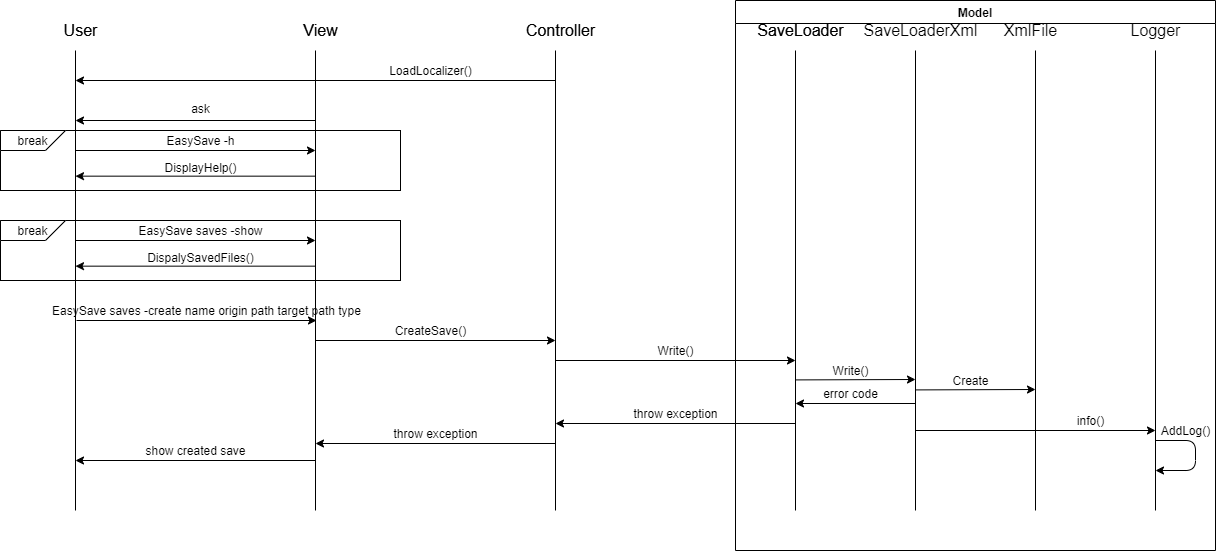

The diagram above was exported from draw.io. Its source (the exported page's mxGraphModel, read from the mxfile embedded in the PNG):
<mxGraphModel dx="2844" dy="1524" grid="1" gridSize="10" guides="1" tooltips="1" connect="1" arrows="1" fold="1" page="1" pageScale="1" pageWidth="1169" pageHeight="826" background="#ffffff" math="0" shadow="0">
  <root>
    <mxCell id="0" />
    <mxCell id="1" parent="0" />
    <mxCell id="2" value="" style="rounded=0;whiteSpace=wrap;html=1;" vertex="1" parent="1">
      <mxGeometry x="1165" y="230" width="400" height="60" as="geometry" />
    </mxCell>
    <mxCell id="3" value="" style="rounded=0;whiteSpace=wrap;html=1;" vertex="1" parent="1">
      <mxGeometry x="1165" y="140" width="400" height="60" as="geometry" />
    </mxCell>
    <mxCell id="4" value="&lt;font style=&quot;font-size: 16px&quot;&gt;User&lt;/font&gt;" style="text;html=1;align=center;verticalAlign=middle;resizable=0;points=[];autosize=1;" vertex="1" parent="1">
      <mxGeometry x="1220" y="30" width="50" height="20" as="geometry" />
    </mxCell>
    <mxCell id="5" value="&lt;font style=&quot;font-size: 16px&quot;&gt;View&lt;/font&gt;" style="text;html=1;align=center;verticalAlign=middle;resizable=0;points=[];autosize=1;" vertex="1" parent="1">
      <mxGeometry x="1460" y="30" width="50" height="20" as="geometry" />
    </mxCell>
    <mxCell id="6" value="&lt;font style=&quot;font-size: 16px&quot;&gt;Controller&lt;/font&gt;" style="text;html=1;align=center;verticalAlign=middle;resizable=0;points=[];autosize=1;" vertex="1" parent="1">
      <mxGeometry x="1685" y="30" width="80" height="20" as="geometry" />
    </mxCell>
    <mxCell id="7" value="&lt;font style=&quot;font-size: 16px&quot;&gt;SaveLoader&lt;/font&gt;" style="text;html=1;align=center;verticalAlign=middle;resizable=0;points=[];autosize=1;" vertex="1" parent="1">
      <mxGeometry x="1915" y="30" width="100" height="20" as="geometry" />
    </mxCell>
    <mxCell id="8" value="" style="endArrow=classic;html=1;" edge="1" parent="1">
      <mxGeometry width="50" height="50" relative="1" as="geometry">
        <mxPoint x="1480" y="130" as="sourcePoint" />
        <mxPoint x="1240" y="130" as="targetPoint" />
      </mxGeometry>
    </mxCell>
    <mxCell id="9" value="ask" style="text;html=1;align=center;verticalAlign=middle;resizable=0;points=[];autosize=1;" vertex="1" parent="1">
      <mxGeometry x="1350" y="108" width="30" height="20" as="geometry" />
    </mxCell>
    <mxCell id="10" value="" style="endArrow=classic;html=1;" edge="1" parent="1">
      <mxGeometry width="50" height="50" relative="1" as="geometry">
        <mxPoint x="1240" y="160" as="sourcePoint" />
        <mxPoint x="1480" y="160" as="targetPoint" />
      </mxGeometry>
    </mxCell>
    <mxCell id="11" value="EasySave saves -create name origin path target path type" style="text;html=1;align=center;verticalAlign=middle;resizable=0;points=[];autosize=1;" vertex="1" parent="1">
      <mxGeometry x="1211" y="310" width="320" height="20" as="geometry" />
    </mxCell>
    <mxCell id="12" value="break" style="shape=card;whiteSpace=wrap;html=1;direction=west;" vertex="1" parent="1">
      <mxGeometry x="1165" y="140" width="65" height="20" as="geometry" />
    </mxCell>
    <mxCell id="13" value="EasySave -h" style="text;html=1;align=center;verticalAlign=middle;resizable=0;points=[];autosize=1;" vertex="1" parent="1">
      <mxGeometry x="1325" y="140" width="80" height="20" as="geometry" />
    </mxCell>
    <mxCell id="14" value="" style="endArrow=classic;html=1;" edge="1" parent="1">
      <mxGeometry width="50" height="50" relative="1" as="geometry">
        <mxPoint x="1480" y="185.66000000000008" as="sourcePoint" />
        <mxPoint x="1240" y="185.66000000000008" as="targetPoint" />
      </mxGeometry>
    </mxCell>
    <mxCell id="15" value="DisplayHelp()" style="text;html=1;align=center;verticalAlign=middle;resizable=0;points=[];autosize=1;" vertex="1" parent="1">
      <mxGeometry x="1320" y="167" width="90" height="20" as="geometry" />
    </mxCell>
    <mxCell id="16" value="" style="endArrow=classic;html=1;" edge="1" parent="1">
      <mxGeometry width="50" height="50" relative="1" as="geometry">
        <mxPoint x="1241" y="330" as="sourcePoint" />
        <mxPoint x="1481" y="330" as="targetPoint" />
      </mxGeometry>
    </mxCell>
    <mxCell id="17" value="" style="endArrow=classic;html=1;" edge="1" parent="1">
      <mxGeometry width="50" height="50" relative="1" as="geometry">
        <mxPoint x="1720" y="90" as="sourcePoint" />
        <mxPoint x="1240" y="90" as="targetPoint" />
      </mxGeometry>
    </mxCell>
    <mxCell id="18" value="LoadLocalizer()" style="text;html=1;align=center;verticalAlign=middle;resizable=0;points=[];autosize=1;" vertex="1" parent="1">
      <mxGeometry x="1545" y="70" width="100" height="20" as="geometry" />
    </mxCell>
    <mxCell id="19" value="" style="endArrow=classic;html=1;" edge="1" parent="1">
      <mxGeometry width="50" height="50" relative="1" as="geometry">
        <mxPoint x="1240" y="250" as="sourcePoint" />
        <mxPoint x="1480" y="250" as="targetPoint" />
      </mxGeometry>
    </mxCell>
    <mxCell id="20" value="break" style="shape=card;whiteSpace=wrap;html=1;direction=west;" vertex="1" parent="1">
      <mxGeometry x="1165" y="230" width="65" height="20" as="geometry" />
    </mxCell>
    <mxCell id="21" value="EasySave saves -show" style="text;html=1;align=center;verticalAlign=middle;resizable=0;points=[];autosize=1;" vertex="1" parent="1">
      <mxGeometry x="1295" y="230" width="140" height="20" as="geometry" />
    </mxCell>
    <mxCell id="22" value="" style="endArrow=classic;html=1;" edge="1" parent="1">
      <mxGeometry width="50" height="50" relative="1" as="geometry">
        <mxPoint x="1480" y="275.65999999999985" as="sourcePoint" />
        <mxPoint x="1240" y="275.65999999999985" as="targetPoint" />
      </mxGeometry>
    </mxCell>
    <mxCell id="23" value="DispalySavedFiles()" style="text;html=1;align=center;verticalAlign=middle;resizable=0;points=[];autosize=1;" vertex="1" parent="1">
      <mxGeometry x="1305" y="257" width="120" height="20" as="geometry" />
    </mxCell>
    <mxCell id="24" value="" style="endArrow=classic;html=1;" edge="1" parent="1">
      <mxGeometry width="50" height="50" relative="1" as="geometry">
        <mxPoint x="1480" y="350" as="sourcePoint" />
        <mxPoint x="1720" y="350" as="targetPoint" />
      </mxGeometry>
    </mxCell>
    <mxCell id="25" value="CreateSave()" style="text;html=1;align=center;verticalAlign=middle;resizable=0;points=[];autosize=1;" vertex="1" parent="1">
      <mxGeometry x="1550" y="330" width="90" height="20" as="geometry" />
    </mxCell>
    <mxCell id="26" value="" style="endArrow=classic;html=1;" edge="1" parent="1">
      <mxGeometry width="50" height="50" relative="1" as="geometry">
        <mxPoint x="1720" y="370" as="sourcePoint" />
        <mxPoint x="1960" y="370" as="targetPoint" />
      </mxGeometry>
    </mxCell>
    <mxCell id="27" value="Write()" style="text;html=1;align=center;verticalAlign=middle;resizable=0;points=[];autosize=1;" vertex="1" parent="1">
      <mxGeometry x="1815" y="350" width="50" height="20" as="geometry" />
    </mxCell>
    <mxCell id="28" value="Model" style="swimlane;whiteSpace=wrap" vertex="1" parent="1">
      <mxGeometry x="1900" y="10" width="480" height="550" as="geometry" />
    </mxCell>
    <mxCell id="29" value="" style="endArrow=none;html=1;" edge="1" parent="28">
      <mxGeometry width="50" height="50" relative="1" as="geometry">
        <mxPoint x="180" y="510" as="sourcePoint" />
        <mxPoint x="180" y="50" as="targetPoint" />
      </mxGeometry>
    </mxCell>
    <mxCell id="30" value="&lt;font style=&quot;font-size: 16px&quot;&gt;SaveLoaderXml&lt;/font&gt;" style="text;html=1;align=center;verticalAlign=middle;resizable=0;points=[];autosize=1;" vertex="1" parent="28">
      <mxGeometry x="120" y="20" width="130" height="20" as="geometry" />
    </mxCell>
    <mxCell id="31" value="" style="endArrow=classic;html=1;" edge="1" parent="28">
      <mxGeometry width="50" height="50" relative="1" as="geometry">
        <mxPoint x="59.999999999999545" y="379.41" as="sourcePoint" />
        <mxPoint x="180" y="379" as="targetPoint" />
      </mxGeometry>
    </mxCell>
    <mxCell id="32" value="Write()" style="text;html=1;align=center;verticalAlign=middle;resizable=0;points=[];autosize=1;" vertex="1" parent="28">
      <mxGeometry x="90" y="360" width="50" height="20" as="geometry" />
    </mxCell>
    <mxCell id="33" value="&lt;font style=&quot;font-size: 16px&quot;&gt;XmlFile&lt;/font&gt;" style="text;html=1;align=center;verticalAlign=middle;resizable=0;points=[];autosize=1;" vertex="1" parent="28">
      <mxGeometry x="260" y="20" width="70" height="20" as="geometry" />
    </mxCell>
    <mxCell id="34" value="" style="endArrow=none;html=1;" edge="1" parent="28">
      <mxGeometry width="50" height="50" relative="1" as="geometry">
        <mxPoint x="300" y="510" as="sourcePoint" />
        <mxPoint x="300" y="50" as="targetPoint" />
      </mxGeometry>
    </mxCell>
    <mxCell id="35" value="" style="endArrow=classic;html=1;" edge="1" parent="28">
      <mxGeometry width="50" height="50" relative="1" as="geometry">
        <mxPoint x="180" y="389.4100000000001" as="sourcePoint" />
        <mxPoint x="300" y="389" as="targetPoint" />
      </mxGeometry>
    </mxCell>
    <mxCell id="36" value="Create" style="text;html=1;align=center;verticalAlign=middle;resizable=0;points=[];autosize=1;" vertex="1" parent="28">
      <mxGeometry x="210" y="370" width="50" height="20" as="geometry" />
    </mxCell>
    <mxCell id="37" value="" style="endArrow=classic;html=1;" edge="1" parent="28">
      <mxGeometry width="50" height="50" relative="1" as="geometry">
        <mxPoint x="180" y="403" as="sourcePoint" />
        <mxPoint x="60" y="403" as="targetPoint" />
      </mxGeometry>
    </mxCell>
    <mxCell id="38" value="error code" style="text;html=1;align=center;verticalAlign=middle;resizable=0;points=[];autosize=1;" vertex="1" parent="28">
      <mxGeometry x="80" y="383" width="70" height="20" as="geometry" />
    </mxCell>
    <mxCell id="39" value="" style="endArrow=classic;html=1;" edge="1" parent="28">
      <mxGeometry width="50" height="50" relative="1" as="geometry">
        <mxPoint x="180" y="430" as="sourcePoint" />
        <mxPoint x="420" y="430" as="targetPoint" />
      </mxGeometry>
    </mxCell>
    <mxCell id="40" value="" style="endArrow=none;html=1;" edge="1" parent="28">
      <mxGeometry width="50" height="50" relative="1" as="geometry">
        <mxPoint x="420" y="510" as="sourcePoint" />
        <mxPoint x="420" y="50" as="targetPoint" />
      </mxGeometry>
    </mxCell>
    <mxCell id="41" value="&lt;font style=&quot;font-size: 16px&quot;&gt;Logger&lt;/font&gt;" style="text;html=1;align=center;verticalAlign=middle;resizable=0;points=[];autosize=1;" vertex="1" parent="28">
      <mxGeometry x="385" y="20" width="70" height="20" as="geometry" />
    </mxCell>
    <mxCell id="42" value="info()" style="text;html=1;align=center;verticalAlign=middle;resizable=0;points=[];autosize=1;" vertex="1" parent="28">
      <mxGeometry x="335" y="410" width="40" height="20" as="geometry" />
    </mxCell>
    <mxCell id="43" value="" style="endArrow=classic;html=1;" edge="1" parent="28">
      <mxGeometry width="50" height="50" relative="1" as="geometry">
        <mxPoint x="420" y="440" as="sourcePoint" />
        <mxPoint x="420" y="470" as="targetPoint" />
        <Array as="points">
          <mxPoint x="460" y="440" />
          <mxPoint x="460" y="470" />
        </Array>
      </mxGeometry>
    </mxCell>
    <mxCell id="44" value="AddLog()" style="text;html=1;align=center;verticalAlign=middle;resizable=0;points=[];autosize=1;" vertex="1" parent="28">
      <mxGeometry x="420" y="420" width="60" height="20" as="geometry" />
    </mxCell>
    <mxCell id="45" value="" style="endArrow=none;html=1;" edge="1" parent="28">
      <mxGeometry width="50" height="50" relative="1" as="geometry">
        <mxPoint x="-180" y="510" as="sourcePoint" />
        <mxPoint x="-180" y="50" as="targetPoint" />
      </mxGeometry>
    </mxCell>
    <mxCell id="46" value="" style="endArrow=none;html=1;" edge="1" parent="28">
      <mxGeometry width="50" height="50" relative="1" as="geometry">
        <mxPoint x="-420" y="510" as="sourcePoint" />
        <mxPoint x="-420" y="50" as="targetPoint" />
      </mxGeometry>
    </mxCell>
    <mxCell id="47" value="&lt;font style=&quot;font-size: 16px&quot;&gt;View&lt;/font&gt;" style="text;html=1;align=center;verticalAlign=middle;resizable=0;points=[];autosize=1;" vertex="1" parent="28">
      <mxGeometry x="-440" y="20" width="50" height="20" as="geometry" />
    </mxCell>
    <mxCell id="48" value="&lt;font style=&quot;font-size: 16px&quot;&gt;Controller&lt;/font&gt;" style="text;html=1;align=center;verticalAlign=middle;resizable=0;points=[];autosize=1;" vertex="1" parent="28">
      <mxGeometry x="-215" y="20" width="80" height="20" as="geometry" />
    </mxCell>
    <mxCell id="49" value="&lt;font style=&quot;font-size: 16px&quot;&gt;User&lt;/font&gt;" style="text;html=1;align=center;verticalAlign=middle;resizable=0;points=[];autosize=1;" vertex="1" parent="28">
      <mxGeometry x="-680" y="20" width="50" height="20" as="geometry" />
    </mxCell>
    <mxCell id="50" value="" style="endArrow=none;html=1;" edge="1" parent="28">
      <mxGeometry width="50" height="50" relative="1" as="geometry">
        <mxPoint x="-660" y="510" as="sourcePoint" />
        <mxPoint x="-660" y="50" as="targetPoint" />
      </mxGeometry>
    </mxCell>
    <mxCell id="51" value="&lt;font style=&quot;font-size: 16px&quot;&gt;SaveLoader&lt;/font&gt;" style="text;html=1;align=center;verticalAlign=middle;resizable=0;points=[];autosize=1;" vertex="1" parent="28">
      <mxGeometry x="15" y="20" width="100" height="20" as="geometry" />
    </mxCell>
    <mxCell id="52" value="" style="endArrow=none;html=1;" edge="1" parent="28">
      <mxGeometry width="50" height="50" relative="1" as="geometry">
        <mxPoint x="60" y="510" as="sourcePoint" />
        <mxPoint x="60" y="50" as="targetPoint" />
      </mxGeometry>
    </mxCell>
    <mxCell id="53" value="" style="endArrow=classic;html=1;" edge="1" parent="1">
      <mxGeometry width="50" height="50" relative="1" as="geometry">
        <mxPoint x="1960" y="433" as="sourcePoint" />
        <mxPoint x="1720" y="433" as="targetPoint" />
      </mxGeometry>
    </mxCell>
    <mxCell id="54" value="throw exception" style="text;html=1;align=center;verticalAlign=middle;resizable=0;points=[];autosize=1;" vertex="1" parent="1">
      <mxGeometry x="1790" y="413" width="100" height="20" as="geometry" />
    </mxCell>
    <mxCell id="55" value="" style="endArrow=classic;html=1;" edge="1" parent="1">
      <mxGeometry width="50" height="50" relative="1" as="geometry">
        <mxPoint x="1720" y="453" as="sourcePoint" />
        <mxPoint x="1480" y="453" as="targetPoint" />
      </mxGeometry>
    </mxCell>
    <mxCell id="56" value="throw exception" style="text;html=1;align=center;verticalAlign=middle;resizable=0;points=[];autosize=1;" vertex="1" parent="1">
      <mxGeometry x="1550" y="433" width="100" height="20" as="geometry" />
    </mxCell>
    <mxCell id="57" value="" style="endArrow=classic;html=1;" edge="1" parent="1">
      <mxGeometry width="50" height="50" relative="1" as="geometry">
        <mxPoint x="1480" y="470" as="sourcePoint" />
        <mxPoint x="1240" y="470" as="targetPoint" />
      </mxGeometry>
    </mxCell>
    <mxCell id="58" value="show created save" style="text;html=1;align=center;verticalAlign=middle;resizable=0;points=[];autosize=1;" vertex="1" parent="1">
      <mxGeometry x="1300" y="450" width="120" height="20" as="geometry" />
    </mxCell>
  </root>
</mxGraphModel>